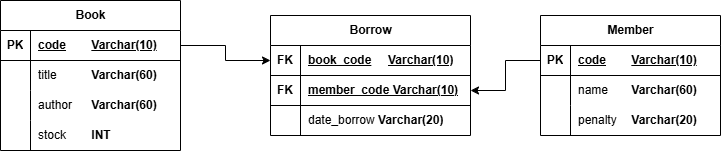

The diagram above was exported from draw.io. Its source (the exported page's mxGraphModel, read from the mxfile embedded in the PNG):
<mxGraphModel dx="774" dy="441" grid="1" gridSize="10" guides="1" tooltips="1" connect="1" arrows="1" fold="1" page="1" pageScale="1" pageWidth="850" pageHeight="1100" math="0" shadow="0">
  <root>
    <mxCell id="0" />
    <mxCell id="1" parent="0" />
    <mxCell id="qA4eWVCh5S0MUM9U-2Rs-13" value="Book" style="shape=table;startSize=30;container=1;collapsible=1;childLayout=tableLayout;fixedRows=1;rowLines=0;fontStyle=1;align=center;resizeLast=1;html=1;" parent="1" vertex="1">
      <mxGeometry x="180" y="210" width="180" height="150" as="geometry" />
    </mxCell>
    <mxCell id="qA4eWVCh5S0MUM9U-2Rs-14" value="" style="shape=tableRow;horizontal=0;startSize=0;swimlaneHead=0;swimlaneBody=0;fillColor=none;collapsible=0;dropTarget=0;points=[[0,0.5],[1,0.5]];portConstraint=eastwest;top=0;left=0;right=0;bottom=1;" parent="qA4eWVCh5S0MUM9U-2Rs-13" vertex="1">
      <mxGeometry y="30" width="180" height="30" as="geometry" />
    </mxCell>
    <mxCell id="qA4eWVCh5S0MUM9U-2Rs-15" value="PK" style="shape=partialRectangle;connectable=0;fillColor=none;top=0;left=0;bottom=0;right=0;fontStyle=1;overflow=hidden;whiteSpace=wrap;html=1;" parent="qA4eWVCh5S0MUM9U-2Rs-14" vertex="1">
      <mxGeometry width="30" height="30" as="geometry">
        <mxRectangle width="30" height="30" as="alternateBounds" />
      </mxGeometry>
    </mxCell>
    <mxCell id="qA4eWVCh5S0MUM9U-2Rs-16" value="code&lt;span style=&quot;white-space: pre;&quot;&gt;&#09;&lt;/span&gt;Varchar(10)" style="shape=partialRectangle;connectable=0;fillColor=none;top=0;left=0;bottom=0;right=0;align=left;spacingLeft=6;fontStyle=5;overflow=hidden;whiteSpace=wrap;html=1;" parent="qA4eWVCh5S0MUM9U-2Rs-14" vertex="1">
      <mxGeometry x="30" width="150" height="30" as="geometry">
        <mxRectangle width="150" height="30" as="alternateBounds" />
      </mxGeometry>
    </mxCell>
    <mxCell id="qA4eWVCh5S0MUM9U-2Rs-17" value="" style="shape=tableRow;horizontal=0;startSize=0;swimlaneHead=0;swimlaneBody=0;fillColor=none;collapsible=0;dropTarget=0;points=[[0,0.5],[1,0.5]];portConstraint=eastwest;top=0;left=0;right=0;bottom=0;" parent="qA4eWVCh5S0MUM9U-2Rs-13" vertex="1">
      <mxGeometry y="60" width="180" height="30" as="geometry" />
    </mxCell>
    <mxCell id="qA4eWVCh5S0MUM9U-2Rs-18" value="" style="shape=partialRectangle;connectable=0;fillColor=none;top=0;left=0;bottom=0;right=0;editable=1;overflow=hidden;whiteSpace=wrap;html=1;" parent="qA4eWVCh5S0MUM9U-2Rs-17" vertex="1">
      <mxGeometry width="30" height="30" as="geometry">
        <mxRectangle width="30" height="30" as="alternateBounds" />
      </mxGeometry>
    </mxCell>
    <mxCell id="qA4eWVCh5S0MUM9U-2Rs-19" value="title &lt;span style=&quot;white-space: pre;&quot;&gt;&#09;&lt;span style=&quot;white-space: pre;&quot;&gt;&#09;&lt;/span&gt;&lt;/span&gt;&lt;b&gt;Varchar(60)&lt;/b&gt;" style="shape=partialRectangle;connectable=0;fillColor=none;top=0;left=0;bottom=0;right=0;align=left;spacingLeft=6;overflow=hidden;whiteSpace=wrap;html=1;" parent="qA4eWVCh5S0MUM9U-2Rs-17" vertex="1">
      <mxGeometry x="30" width="150" height="30" as="geometry">
        <mxRectangle width="150" height="30" as="alternateBounds" />
      </mxGeometry>
    </mxCell>
    <mxCell id="qA4eWVCh5S0MUM9U-2Rs-20" value="" style="shape=tableRow;horizontal=0;startSize=0;swimlaneHead=0;swimlaneBody=0;fillColor=none;collapsible=0;dropTarget=0;points=[[0,0.5],[1,0.5]];portConstraint=eastwest;top=0;left=0;right=0;bottom=0;" parent="qA4eWVCh5S0MUM9U-2Rs-13" vertex="1">
      <mxGeometry y="90" width="180" height="30" as="geometry" />
    </mxCell>
    <mxCell id="qA4eWVCh5S0MUM9U-2Rs-21" value="" style="shape=partialRectangle;connectable=0;fillColor=none;top=0;left=0;bottom=0;right=0;editable=1;overflow=hidden;whiteSpace=wrap;html=1;" parent="qA4eWVCh5S0MUM9U-2Rs-20" vertex="1">
      <mxGeometry width="30" height="30" as="geometry">
        <mxRectangle width="30" height="30" as="alternateBounds" />
      </mxGeometry>
    </mxCell>
    <mxCell id="qA4eWVCh5S0MUM9U-2Rs-22" value="author&lt;span style=&quot;white-space: pre;&quot;&gt;&#09;&lt;/span&gt;&lt;b&gt;Varchar(60)&lt;/b&gt;" style="shape=partialRectangle;connectable=0;fillColor=none;top=0;left=0;bottom=0;right=0;align=left;spacingLeft=6;overflow=hidden;whiteSpace=wrap;html=1;" parent="qA4eWVCh5S0MUM9U-2Rs-20" vertex="1">
      <mxGeometry x="30" width="150" height="30" as="geometry">
        <mxRectangle width="150" height="30" as="alternateBounds" />
      </mxGeometry>
    </mxCell>
    <mxCell id="qA4eWVCh5S0MUM9U-2Rs-23" value="" style="shape=tableRow;horizontal=0;startSize=0;swimlaneHead=0;swimlaneBody=0;fillColor=none;collapsible=0;dropTarget=0;points=[[0,0.5],[1,0.5]];portConstraint=eastwest;top=0;left=0;right=0;bottom=0;" parent="qA4eWVCh5S0MUM9U-2Rs-13" vertex="1">
      <mxGeometry y="120" width="180" height="30" as="geometry" />
    </mxCell>
    <mxCell id="qA4eWVCh5S0MUM9U-2Rs-24" value="" style="shape=partialRectangle;connectable=0;fillColor=none;top=0;left=0;bottom=0;right=0;editable=1;overflow=hidden;whiteSpace=wrap;html=1;" parent="qA4eWVCh5S0MUM9U-2Rs-23" vertex="1">
      <mxGeometry width="30" height="30" as="geometry">
        <mxRectangle width="30" height="30" as="alternateBounds" />
      </mxGeometry>
    </mxCell>
    <mxCell id="qA4eWVCh5S0MUM9U-2Rs-25" value="stock&lt;span style=&quot;white-space: pre;&quot;&gt;&#09;&lt;/span&gt;&lt;b&gt;INT&lt;/b&gt;" style="shape=partialRectangle;connectable=0;fillColor=none;top=0;left=0;bottom=0;right=0;align=left;spacingLeft=6;overflow=hidden;whiteSpace=wrap;html=1;" parent="qA4eWVCh5S0MUM9U-2Rs-23" vertex="1">
      <mxGeometry x="30" width="150" height="30" as="geometry">
        <mxRectangle width="150" height="30" as="alternateBounds" />
      </mxGeometry>
    </mxCell>
    <mxCell id="qA4eWVCh5S0MUM9U-2Rs-27" value="Member" style="shape=table;startSize=30;container=1;collapsible=1;childLayout=tableLayout;fixedRows=1;rowLines=0;fontStyle=1;align=center;resizeLast=1;html=1;" parent="1" vertex="1">
      <mxGeometry x="720" y="225" width="180" height="120" as="geometry" />
    </mxCell>
    <mxCell id="qA4eWVCh5S0MUM9U-2Rs-28" value="" style="shape=tableRow;horizontal=0;startSize=0;swimlaneHead=0;swimlaneBody=0;fillColor=none;collapsible=0;dropTarget=0;points=[[0,0.5],[1,0.5]];portConstraint=eastwest;top=0;left=0;right=0;bottom=1;" parent="qA4eWVCh5S0MUM9U-2Rs-27" vertex="1">
      <mxGeometry y="30" width="180" height="30" as="geometry" />
    </mxCell>
    <mxCell id="qA4eWVCh5S0MUM9U-2Rs-29" value="PK" style="shape=partialRectangle;connectable=0;fillColor=none;top=0;left=0;bottom=0;right=0;fontStyle=1;overflow=hidden;whiteSpace=wrap;html=1;" parent="qA4eWVCh5S0MUM9U-2Rs-28" vertex="1">
      <mxGeometry width="30" height="30" as="geometry">
        <mxRectangle width="30" height="30" as="alternateBounds" />
      </mxGeometry>
    </mxCell>
    <mxCell id="qA4eWVCh5S0MUM9U-2Rs-30" value="code&lt;span style=&quot;white-space: pre;&quot;&gt;&#09;&lt;/span&gt;Varchar(10)" style="shape=partialRectangle;connectable=0;fillColor=none;top=0;left=0;bottom=0;right=0;align=left;spacingLeft=6;fontStyle=5;overflow=hidden;whiteSpace=wrap;html=1;" parent="qA4eWVCh5S0MUM9U-2Rs-28" vertex="1">
      <mxGeometry x="30" width="150" height="30" as="geometry">
        <mxRectangle width="150" height="30" as="alternateBounds" />
      </mxGeometry>
    </mxCell>
    <mxCell id="qA4eWVCh5S0MUM9U-2Rs-31" value="" style="shape=tableRow;horizontal=0;startSize=0;swimlaneHead=0;swimlaneBody=0;fillColor=none;collapsible=0;dropTarget=0;points=[[0,0.5],[1,0.5]];portConstraint=eastwest;top=0;left=0;right=0;bottom=0;" parent="qA4eWVCh5S0MUM9U-2Rs-27" vertex="1">
      <mxGeometry y="60" width="180" height="30" as="geometry" />
    </mxCell>
    <mxCell id="qA4eWVCh5S0MUM9U-2Rs-32" value="" style="shape=partialRectangle;connectable=0;fillColor=none;top=0;left=0;bottom=0;right=0;editable=1;overflow=hidden;whiteSpace=wrap;html=1;" parent="qA4eWVCh5S0MUM9U-2Rs-31" vertex="1">
      <mxGeometry width="30" height="30" as="geometry">
        <mxRectangle width="30" height="30" as="alternateBounds" />
      </mxGeometry>
    </mxCell>
    <mxCell id="qA4eWVCh5S0MUM9U-2Rs-33" value="name&lt;span style=&quot;white-space: pre;&quot;&gt;&#09;&lt;/span&gt;&lt;b&gt;Varchar(60)&lt;/b&gt;" style="shape=partialRectangle;connectable=0;fillColor=none;top=0;left=0;bottom=0;right=0;align=left;spacingLeft=6;overflow=hidden;whiteSpace=wrap;html=1;" parent="qA4eWVCh5S0MUM9U-2Rs-31" vertex="1">
      <mxGeometry x="30" width="150" height="30" as="geometry">
        <mxRectangle width="150" height="30" as="alternateBounds" />
      </mxGeometry>
    </mxCell>
    <mxCell id="qA4eWVCh5S0MUM9U-2Rs-109" value="" style="shape=tableRow;horizontal=0;startSize=0;swimlaneHead=0;swimlaneBody=0;fillColor=none;collapsible=0;dropTarget=0;points=[[0,0.5],[1,0.5]];portConstraint=eastwest;top=0;left=0;right=0;bottom=0;" parent="qA4eWVCh5S0MUM9U-2Rs-27" vertex="1">
      <mxGeometry y="90" width="180" height="30" as="geometry" />
    </mxCell>
    <mxCell id="qA4eWVCh5S0MUM9U-2Rs-110" value="" style="shape=partialRectangle;connectable=0;fillColor=none;top=0;left=0;bottom=0;right=0;editable=1;overflow=hidden;whiteSpace=wrap;html=1;" parent="qA4eWVCh5S0MUM9U-2Rs-109" vertex="1">
      <mxGeometry width="30" height="30" as="geometry">
        <mxRectangle width="30" height="30" as="alternateBounds" />
      </mxGeometry>
    </mxCell>
    <mxCell id="qA4eWVCh5S0MUM9U-2Rs-111" value="penalty &lt;span style=&quot;white-space: pre;&quot;&gt;&#09;&lt;/span&gt;&lt;b&gt;Varchar(20)&lt;/b&gt;" style="shape=partialRectangle;connectable=0;fillColor=none;top=0;left=0;bottom=0;right=0;align=left;spacingLeft=6;overflow=hidden;whiteSpace=wrap;html=1;" parent="qA4eWVCh5S0MUM9U-2Rs-109" vertex="1">
      <mxGeometry x="30" width="150" height="30" as="geometry">
        <mxRectangle width="150" height="30" as="alternateBounds" />
      </mxGeometry>
    </mxCell>
    <mxCell id="qA4eWVCh5S0MUM9U-2Rs-68" value="Borrow" style="shape=table;startSize=30;container=1;collapsible=1;childLayout=tableLayout;fixedRows=1;rowLines=0;fontStyle=1;align=center;resizeLast=1;html=1;" parent="1" vertex="1">
      <mxGeometry x="450" y="225" width="200" height="120" as="geometry" />
    </mxCell>
    <mxCell id="qA4eWVCh5S0MUM9U-2Rs-69" value="" style="shape=tableRow;horizontal=0;startSize=0;swimlaneHead=0;swimlaneBody=0;fillColor=none;collapsible=0;dropTarget=0;points=[[0,0.5],[1,0.5]];portConstraint=eastwest;top=0;left=0;right=0;bottom=1;" parent="qA4eWVCh5S0MUM9U-2Rs-68" vertex="1">
      <mxGeometry y="30" width="200" height="30" as="geometry" />
    </mxCell>
    <mxCell id="qA4eWVCh5S0MUM9U-2Rs-70" value="FK" style="shape=partialRectangle;connectable=0;fillColor=none;top=0;left=0;bottom=0;right=0;fontStyle=1;overflow=hidden;whiteSpace=wrap;html=1;" parent="qA4eWVCh5S0MUM9U-2Rs-69" vertex="1">
      <mxGeometry width="30" height="30" as="geometry">
        <mxRectangle width="30" height="30" as="alternateBounds" />
      </mxGeometry>
    </mxCell>
    <mxCell id="qA4eWVCh5S0MUM9U-2Rs-71" value="book_code&lt;span style=&quot;white-space: pre;&quot;&gt;&#09;&lt;/span&gt;Varchar(10)" style="shape=partialRectangle;connectable=0;fillColor=none;top=0;left=0;bottom=0;right=0;align=left;spacingLeft=6;fontStyle=5;overflow=hidden;whiteSpace=wrap;html=1;" parent="qA4eWVCh5S0MUM9U-2Rs-69" vertex="1">
      <mxGeometry x="30" width="170" height="30" as="geometry">
        <mxRectangle width="170" height="30" as="alternateBounds" />
      </mxGeometry>
    </mxCell>
    <mxCell id="qA4eWVCh5S0MUM9U-2Rs-84" value="" style="shape=tableRow;horizontal=0;startSize=0;swimlaneHead=0;swimlaneBody=0;fillColor=none;collapsible=0;dropTarget=0;points=[[0,0.5],[1,0.5]];portConstraint=eastwest;top=0;left=0;right=0;bottom=1;" parent="qA4eWVCh5S0MUM9U-2Rs-68" vertex="1">
      <mxGeometry y="60" width="200" height="30" as="geometry" />
    </mxCell>
    <mxCell id="qA4eWVCh5S0MUM9U-2Rs-85" value="FK" style="shape=partialRectangle;connectable=0;fillColor=none;top=0;left=0;bottom=0;right=0;fontStyle=1;overflow=hidden;whiteSpace=wrap;html=1;" parent="qA4eWVCh5S0MUM9U-2Rs-84" vertex="1">
      <mxGeometry width="30" height="30" as="geometry">
        <mxRectangle width="30" height="30" as="alternateBounds" />
      </mxGeometry>
    </mxCell>
    <mxCell id="qA4eWVCh5S0MUM9U-2Rs-86" value="member_code Varchar(10)" style="shape=partialRectangle;connectable=0;fillColor=none;top=0;left=0;bottom=0;right=0;align=left;spacingLeft=6;fontStyle=5;overflow=hidden;whiteSpace=wrap;html=1;" parent="qA4eWVCh5S0MUM9U-2Rs-84" vertex="1">
      <mxGeometry x="30" width="170" height="30" as="geometry">
        <mxRectangle width="170" height="30" as="alternateBounds" />
      </mxGeometry>
    </mxCell>
    <mxCell id="qA4eWVCh5S0MUM9U-2Rs-90" value="" style="shape=tableRow;horizontal=0;startSize=0;swimlaneHead=0;swimlaneBody=0;fillColor=none;collapsible=0;dropTarget=0;points=[[0,0.5],[1,0.5]];portConstraint=eastwest;top=0;left=0;right=0;bottom=0;" parent="qA4eWVCh5S0MUM9U-2Rs-68" vertex="1">
      <mxGeometry y="90" width="200" height="30" as="geometry" />
    </mxCell>
    <mxCell id="qA4eWVCh5S0MUM9U-2Rs-91" value="" style="shape=partialRectangle;connectable=0;fillColor=none;top=0;left=0;bottom=0;right=0;editable=1;overflow=hidden;whiteSpace=wrap;html=1;" parent="qA4eWVCh5S0MUM9U-2Rs-90" vertex="1">
      <mxGeometry width="30" height="30" as="geometry">
        <mxRectangle width="30" height="30" as="alternateBounds" />
      </mxGeometry>
    </mxCell>
    <mxCell id="qA4eWVCh5S0MUM9U-2Rs-92" value="date_borrow&amp;nbsp;&lt;b&gt;Varchar(20)&lt;/b&gt;" style="shape=partialRectangle;connectable=0;fillColor=none;top=0;left=0;bottom=0;right=0;align=left;spacingLeft=6;overflow=hidden;whiteSpace=wrap;html=1;" parent="qA4eWVCh5S0MUM9U-2Rs-90" vertex="1">
      <mxGeometry x="30" width="170" height="30" as="geometry">
        <mxRectangle width="170" height="30" as="alternateBounds" />
      </mxGeometry>
    </mxCell>
    <mxCell id="qA4eWVCh5S0MUM9U-2Rs-112" style="edgeStyle=orthogonalEdgeStyle;rounded=0;orthogonalLoop=1;jettySize=auto;html=1;exitX=1;exitY=0.5;exitDx=0;exitDy=0;entryX=0;entryY=0.5;entryDx=0;entryDy=0;" parent="1" source="qA4eWVCh5S0MUM9U-2Rs-14" target="qA4eWVCh5S0MUM9U-2Rs-69" edge="1">
      <mxGeometry relative="1" as="geometry" />
    </mxCell>
    <mxCell id="qA4eWVCh5S0MUM9U-2Rs-113" style="edgeStyle=orthogonalEdgeStyle;rounded=0;orthogonalLoop=1;jettySize=auto;html=1;entryX=1;entryY=0.5;entryDx=0;entryDy=0;" parent="1" source="qA4eWVCh5S0MUM9U-2Rs-28" target="qA4eWVCh5S0MUM9U-2Rs-84" edge="1">
      <mxGeometry relative="1" as="geometry" />
    </mxCell>
  </root>
</mxGraphModel>